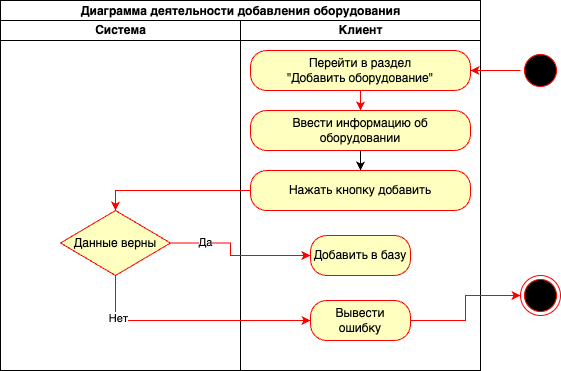

The diagram above was exported from draw.io. Its source (the exported page's mxGraphModel, read from the mxfile embedded in the PNG):
<mxGraphModel dx="1185" dy="674" grid="1" gridSize="10" guides="1" tooltips="1" connect="1" arrows="1" fold="1" page="1" pageScale="1" pageWidth="827" pageHeight="1169" math="0" shadow="0">
  <root>
    <mxCell id="0" />
    <mxCell id="1" parent="0" />
    <mxCell id="2" value="Диаграмма деятельности&amp;nbsp;&lt;span style=&quot;font-weight: 400; text-align: start;&quot;&gt;&lt;/span&gt;&lt;strong style=&quot;text-align: start;&quot;&gt;&lt;font style=&quot;font-size: 12px;&quot;&gt;добавления оборудования&lt;/font&gt;&lt;/strong&gt;&lt;span style=&quot;font-size: medium; font-weight: 400; text-align: start;&quot;&gt;&lt;/span&gt;" style="swimlane;childLayout=stackLayout;resizeParent=1;resizeParentMax=0;startSize=20;html=1;" vertex="1" parent="1">
      <mxGeometry x="130" y="730" width="480" height="370" as="geometry">
        <mxRectangle x="120.00000000000045" y="345" width="70" height="30" as="alternateBounds" />
      </mxGeometry>
    </mxCell>
    <mxCell id="3" value="Система" style="swimlane;startSize=20;html=1;" vertex="1" parent="2">
      <mxGeometry y="20" width="240" height="350" as="geometry" />
    </mxCell>
    <mxCell id="4" value="Данные верны" style="rhombus;whiteSpace=wrap;html=1;fontColor=#000000;fillColor=#ffffc0;strokeColor=#ff0000;" vertex="1" parent="3">
      <mxGeometry x="60" y="190" width="110" height="65" as="geometry" />
    </mxCell>
    <mxCell id="5" value="Клиент" style="swimlane;startSize=20;html=1;" vertex="1" parent="2">
      <mxGeometry x="240" y="20" width="240" height="350" as="geometry">
        <mxRectangle x="120" y="20" width="40" height="460" as="alternateBounds" />
      </mxGeometry>
    </mxCell>
    <mxCell id="6" style="edgeStyle=orthogonalEdgeStyle;rounded=0;orthogonalLoop=1;jettySize=auto;html=1;fillColor=#f8cecc;strokeColor=#FF0000;" edge="1" parent="5" source="8" target="10">
      <mxGeometry relative="1" as="geometry" />
    </mxCell>
    <mxCell id="7" value="" style="edgeStyle=orthogonalEdgeStyle;rounded=0;orthogonalLoop=1;jettySize=auto;html=1;strokeColor=#FF0000;" edge="1" parent="5" source="8" target="10">
      <mxGeometry relative="1" as="geometry" />
    </mxCell>
    <mxCell id="8" value="Перейти в раздел &lt;br&gt;&quot;Добавить оборудование&quot;" style="rounded=1;whiteSpace=wrap;html=1;arcSize=40;fontColor=#000000;fillColor=#ffffc0;strokeColor=#ff0000;" vertex="1" parent="5">
      <mxGeometry x="10" y="30" width="220" height="40" as="geometry" />
    </mxCell>
    <mxCell id="9" style="edgeStyle=orthogonalEdgeStyle;rounded=0;orthogonalLoop=1;jettySize=auto;html=1;" edge="1" parent="5" source="10" target="13">
      <mxGeometry relative="1" as="geometry" />
    </mxCell>
    <mxCell id="10" value="Ввести информацию об оборудовании" style="rounded=1;whiteSpace=wrap;html=1;arcSize=40;fontColor=#000000;fillColor=#ffffc0;strokeColor=#ff0000;" vertex="1" parent="5">
      <mxGeometry x="10" y="90" width="220" height="40" as="geometry" />
    </mxCell>
    <mxCell id="11" value="Добавить в базу" style="rounded=1;whiteSpace=wrap;html=1;arcSize=40;fontColor=#000000;fillColor=#ffffc0;strokeColor=#ff0000;" vertex="1" parent="5">
      <mxGeometry x="70" y="215" width="100" height="40" as="geometry" />
    </mxCell>
    <mxCell id="12" value="Вывести&lt;br&gt;ошибку" style="rounded=1;whiteSpace=wrap;html=1;arcSize=40;fontColor=#000000;fillColor=#ffffc0;strokeColor=#ff0000;" vertex="1" parent="5">
      <mxGeometry x="70" y="280" width="100" height="40" as="geometry" />
    </mxCell>
    <mxCell id="13" value="Нажать кнопку добавить" style="rounded=1;whiteSpace=wrap;html=1;arcSize=40;fontColor=#000000;fillColor=#ffffc0;strokeColor=#ff0000;" vertex="1" parent="5">
      <mxGeometry x="10" y="150" width="220" height="40" as="geometry" />
    </mxCell>
    <mxCell id="14" style="edgeStyle=orthogonalEdgeStyle;rounded=0;orthogonalLoop=1;jettySize=auto;html=1;strokeColor=#FF0000;exitX=0;exitY=0.5;exitDx=0;exitDy=0;entryX=0.5;entryY=0;entryDx=0;entryDy=0;" edge="1" parent="2" source="13" target="4">
      <mxGeometry relative="1" as="geometry" />
    </mxCell>
    <mxCell id="15" style="edgeStyle=orthogonalEdgeStyle;rounded=0;orthogonalLoop=1;jettySize=auto;html=1;strokeColor=#FF0000;" edge="1" parent="2" source="4" target="11">
      <mxGeometry relative="1" as="geometry">
        <mxPoint x="200" y="275" as="targetPoint" />
        <Array as="points">
          <mxPoint x="230" y="243" />
          <mxPoint x="230" y="255" />
        </Array>
      </mxGeometry>
    </mxCell>
    <mxCell id="16" value="Да" style="edgeLabel;html=1;align=center;verticalAlign=middle;resizable=0;points=[];" vertex="1" connectable="0" parent="15">
      <mxGeometry x="-0.5416" y="1" relative="1" as="geometry">
        <mxPoint as="offset" />
      </mxGeometry>
    </mxCell>
    <mxCell id="17" style="edgeStyle=orthogonalEdgeStyle;rounded=0;orthogonalLoop=1;jettySize=auto;html=1;entryX=0;entryY=0.5;entryDx=0;entryDy=0;strokeColor=#FF0000;exitX=0.5;exitY=1;exitDx=0;exitDy=0;" edge="1" parent="2" source="4" target="12">
      <mxGeometry relative="1" as="geometry">
        <mxPoint x="40" y="285" as="targetPoint" />
        <Array as="points">
          <mxPoint x="115" y="320" />
        </Array>
      </mxGeometry>
    </mxCell>
    <mxCell id="18" value="Нет" style="edgeLabel;html=1;align=center;verticalAlign=middle;resizable=0;points=[];" vertex="1" connectable="0" parent="17">
      <mxGeometry x="-0.6018" y="2" relative="1" as="geometry">
        <mxPoint as="offset" />
      </mxGeometry>
    </mxCell>
    <mxCell id="19" value="" style="ellipse;html=1;shape=endState;fillColor=#000000;strokeColor=#ff0000;" vertex="1" parent="1">
      <mxGeometry x="650" y="1005" width="40" height="40" as="geometry" />
    </mxCell>
    <mxCell id="20" style="edgeStyle=orthogonalEdgeStyle;rounded=0;orthogonalLoop=1;jettySize=auto;html=1;strokeColor=#FF0000;" edge="1" source="21" target="8" parent="1">
      <mxGeometry relative="1" as="geometry" />
    </mxCell>
    <mxCell id="21" value="" style="ellipse;html=1;shape=startState;fillColor=#000000;strokeColor=#ff0000;" vertex="1" parent="1">
      <mxGeometry x="650" y="780" width="40" height="40" as="geometry" />
    </mxCell>
    <mxCell id="22" style="edgeStyle=orthogonalEdgeStyle;rounded=0;orthogonalLoop=1;jettySize=auto;html=1;entryX=0;entryY=0.5;entryDx=0;entryDy=0;strokeColor=#FF0000;" edge="1" source="12" target="19" parent="1">
      <mxGeometry relative="1" as="geometry" />
    </mxCell>
  </root>
</mxGraphModel>